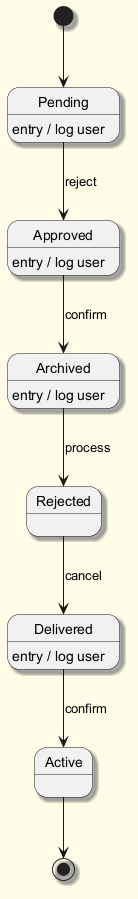

The diagram above was rendered by PlantUML. Its source (embedded in the PNG):
@startuml
skinparam backgroundColor #FFFDE7
skinparam classBackgroundColor #FFF9C4
skinparam classBorderColor #F57F17
skinparam shadowing true
[*] --> Pending
Pending --> Approved : reject
Pending : entry / log user
Approved --> Archived : confirm
Approved : entry / log user
Archived --> Rejected : process
Archived : entry / log user
Rejected --> Delivered : cancel
Delivered --> Active : confirm
Delivered : entry / log user
Active --> [*]
@enduml